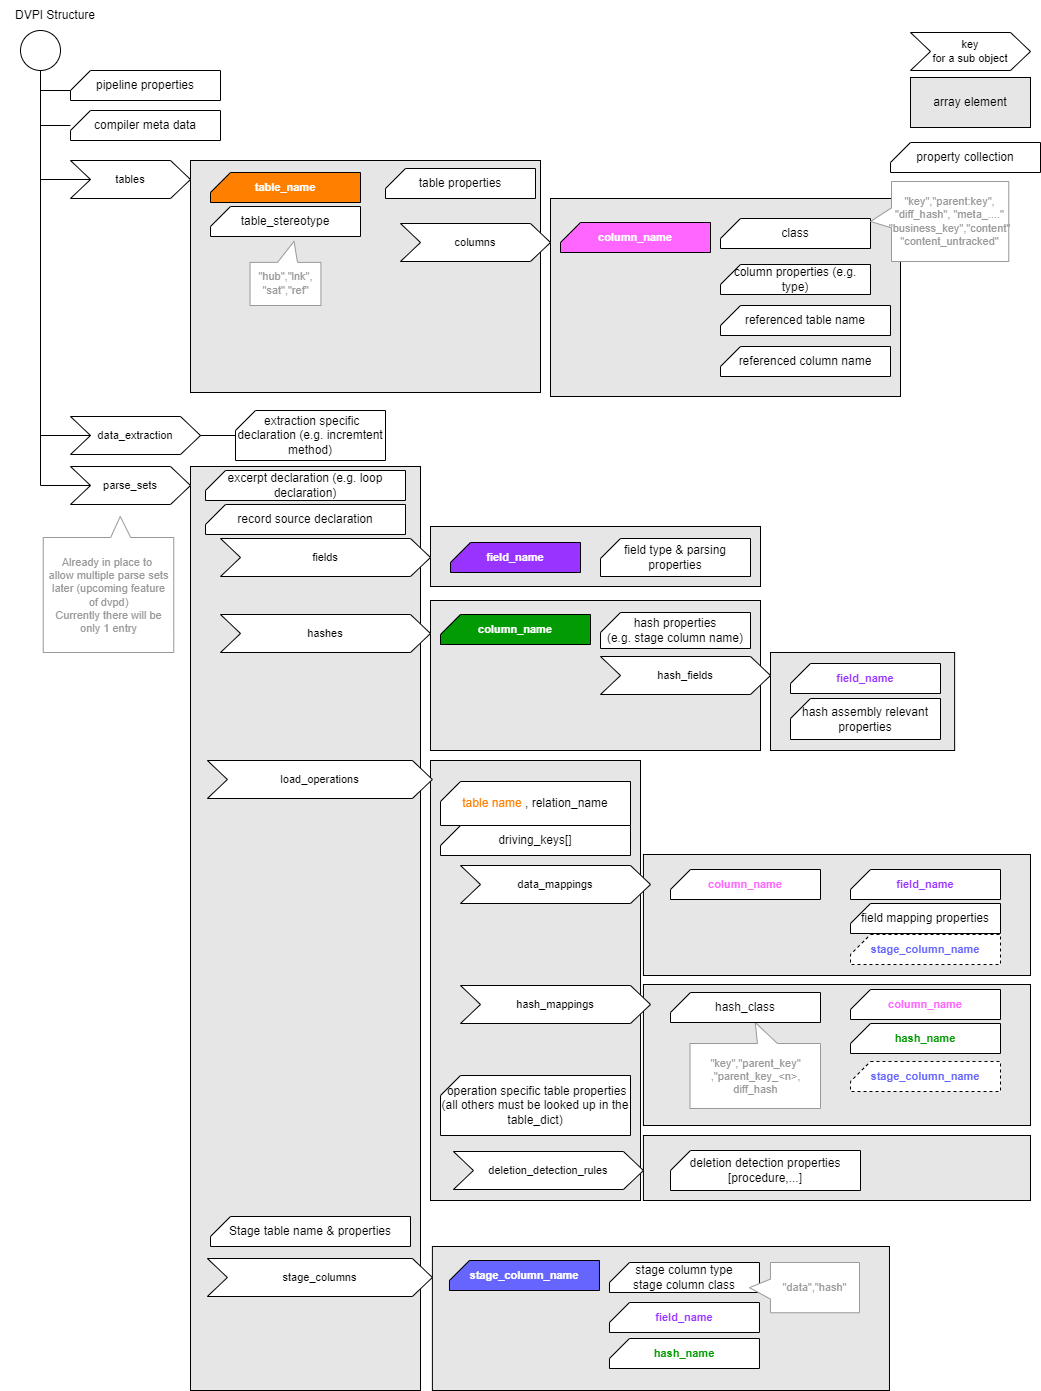

The diagram above was exported from draw.io. Its source (the exported page's mxGraphModel, read from the mxfile embedded in the PNG):
<mxGraphModel dx="1356" dy="868" grid="1" gridSize="10" guides="1" tooltips="1" connect="1" arrows="1" fold="1" page="1" pageScale="1" pageWidth="1169" pageHeight="827" math="0" shadow="0">
  <root>
    <mxCell id="0" />
    <mxCell id="1" parent="0" />
    <mxCell id="3iFCwIwPZDiCpgDK_VcL-3" value="" style="rounded=0;whiteSpace=wrap;html=1;fillColor=#E6E6E6;" parent="1" vertex="1">
      <mxGeometry x="682.93" y="1215" width="387.07" height="65" as="geometry" />
    </mxCell>
    <mxCell id="1iFYkRi7njt9rgcuKng1-18" value="" style="rounded=0;whiteSpace=wrap;html=1;fillColor=#E6E6E6;" parent="1" vertex="1">
      <mxGeometry x="471.89" y="1326" width="457.07" height="144" as="geometry" />
    </mxCell>
    <mxCell id="1iFYkRi7njt9rgcuKng1-17" value="" style="rounded=0;whiteSpace=wrap;html=1;fillColor=#E6E6E6;" parent="1" vertex="1">
      <mxGeometry x="682.93" y="1064" width="387.07" height="141" as="geometry" />
    </mxCell>
    <mxCell id="1iFYkRi7njt9rgcuKng1-14" value="" style="rounded=0;whiteSpace=wrap;html=1;fillColor=#E6E6E6;" parent="1" vertex="1">
      <mxGeometry x="682.93" y="934" width="387.07" height="121" as="geometry" />
    </mxCell>
    <mxCell id="1iFYkRi7njt9rgcuKng1-12" value="" style="rounded=0;whiteSpace=wrap;html=1;fillColor=#E6E6E6;" parent="1" vertex="1">
      <mxGeometry x="470" y="680" width="330" height="150" as="geometry" />
    </mxCell>
    <mxCell id="1iFYkRi7njt9rgcuKng1-10" value="" style="rounded=0;whiteSpace=wrap;html=1;fillColor=#E6E6E6;" parent="1" vertex="1">
      <mxGeometry x="470" y="606" width="330" height="60" as="geometry" />
    </mxCell>
    <mxCell id="1iFYkRi7njt9rgcuKng1-8" value="" style="rounded=0;whiteSpace=wrap;html=1;fillColor=#E6E6E6;" parent="1" vertex="1">
      <mxGeometry x="590" y="278" width="350" height="198" as="geometry" />
    </mxCell>
    <mxCell id="1iFYkRi7njt9rgcuKng1-5" value="" style="rounded=0;whiteSpace=wrap;html=1;fillColor=#E6E6E6;" parent="1" vertex="1">
      <mxGeometry x="230" y="240" width="350" height="232" as="geometry" />
    </mxCell>
    <mxCell id="AIiXNz0uD6S7sm90jQsj-1" value="DVPI Structure" style="text;html=1;strokeColor=none;fillColor=none;align=center;verticalAlign=middle;whiteSpace=wrap;rounded=0;" parent="1" vertex="1">
      <mxGeometry x="40" y="80" width="110" height="30" as="geometry" />
    </mxCell>
    <mxCell id="AIiXNz0uD6S7sm90jQsj-26" value="" style="rounded=0;whiteSpace=wrap;html=1;fillColor=#E6E6E6;" parent="1" vertex="1">
      <mxGeometry x="230" y="546" width="230" height="924" as="geometry" />
    </mxCell>
    <mxCell id="AIiXNz0uD6S7sm90jQsj-45" style="edgeStyle=orthogonalEdgeStyle;shape=connector;rounded=0;orthogonalLoop=1;jettySize=auto;html=1;entryX=0.5;entryY=1;entryDx=0;entryDy=0;entryPerimeter=0;labelBackgroundColor=default;strokeColor=default;fontFamily=Helvetica;fontSize=11;fontColor=default;endArrow=none;endFill=0;" parent="1" source="AIiXNz0uD6S7sm90jQsj-50" target="AIiXNz0uD6S7sm90jQsj-38" edge="1">
      <mxGeometry relative="1" as="geometry">
        <mxPoint x="110" y="230" as="sourcePoint" />
      </mxGeometry>
    </mxCell>
    <mxCell id="AIiXNz0uD6S7sm90jQsj-42" style="edgeStyle=orthogonalEdgeStyle;rounded=0;orthogonalLoop=1;jettySize=auto;html=1;endArrow=none;endFill=0;entryX=0;entryY=0;entryDx=0;entryDy=20;entryPerimeter=0;" parent="1" source="AIiXNz0uD6S7sm90jQsj-38" target="AIiXNz0uD6S7sm90jQsj-39" edge="1">
      <mxGeometry relative="1" as="geometry">
        <Array as="points">
          <mxPoint x="80" y="170" />
        </Array>
      </mxGeometry>
    </mxCell>
    <mxCell id="AIiXNz0uD6S7sm90jQsj-38" value="" style="verticalLabelPosition=bottom;verticalAlign=top;html=1;shape=mxgraph.flowchart.on-page_reference;" parent="1" vertex="1">
      <mxGeometry x="60" y="110" width="40" height="40" as="geometry" />
    </mxCell>
    <mxCell id="AIiXNz0uD6S7sm90jQsj-39" value="pipeline properties" style="verticalLabelPosition=middle;verticalAlign=middle;html=1;shape=card;whiteSpace=wrap;size=20;arcSize=12;labelPosition=center;align=center;" parent="1" vertex="1">
      <mxGeometry x="110" y="150" width="150" height="30" as="geometry" />
    </mxCell>
    <mxCell id="AIiXNz0uD6S7sm90jQsj-46" style="edgeStyle=orthogonalEdgeStyle;shape=connector;rounded=0;orthogonalLoop=1;jettySize=auto;html=1;entryX=0.5;entryY=1;entryDx=0;entryDy=0;entryPerimeter=0;labelBackgroundColor=default;strokeColor=default;fontFamily=Helvetica;fontSize=11;fontColor=default;endArrow=none;endFill=0;" parent="1" source="AIiXNz0uD6S7sm90jQsj-49" target="AIiXNz0uD6S7sm90jQsj-38" edge="1">
      <mxGeometry relative="1" as="geometry" />
    </mxCell>
    <mxCell id="AIiXNz0uD6S7sm90jQsj-49" value="tables" style="shape=step;perimeter=stepPerimeter;whiteSpace=wrap;html=1;fixedSize=1;fontFamily=Helvetica;fontSize=11;fontColor=default;" parent="1" vertex="1">
      <mxGeometry x="110" y="240" width="120" height="38" as="geometry" />
    </mxCell>
    <mxCell id="AIiXNz0uD6S7sm90jQsj-50" value="parse_sets" style="shape=step;perimeter=stepPerimeter;whiteSpace=wrap;html=1;fixedSize=1;fontFamily=Helvetica;fontSize=11;fontColor=default;" parent="1" vertex="1">
      <mxGeometry x="110" y="546" width="120" height="38" as="geometry" />
    </mxCell>
    <mxCell id="AIiXNz0uD6S7sm90jQsj-51" value="key&lt;br&gt;for a sub object" style="shape=step;perimeter=stepPerimeter;whiteSpace=wrap;html=1;fixedSize=1;fontFamily=Helvetica;fontSize=11;fontColor=default;" parent="1" vertex="1">
      <mxGeometry x="950" y="112" width="120" height="38" as="geometry" />
    </mxCell>
    <mxCell id="AIiXNz0uD6S7sm90jQsj-52" value="property collection" style="verticalLabelPosition=middle;verticalAlign=middle;html=1;shape=card;whiteSpace=wrap;size=20;arcSize=12;labelPosition=center;align=center;" parent="1" vertex="1">
      <mxGeometry x="930" y="222" width="150" height="30" as="geometry" />
    </mxCell>
    <mxCell id="AIiXNz0uD6S7sm90jQsj-57" value="array element" style="rounded=0;whiteSpace=wrap;html=1;fillColor=#E6E6E6;" parent="1" vertex="1">
      <mxGeometry x="950" y="157" width="120" height="50" as="geometry" />
    </mxCell>
    <mxCell id="AIiXNz0uD6S7sm90jQsj-60" value="Stage table name &amp;amp; properties" style="verticalLabelPosition=middle;verticalAlign=middle;html=1;shape=card;whiteSpace=wrap;size=20;arcSize=12;labelPosition=center;align=center;" parent="1" vertex="1">
      <mxGeometry x="250" y="1296" width="200" height="30" as="geometry" />
    </mxCell>
    <mxCell id="AIiXNz0uD6S7sm90jQsj-61" value="excerpt declaration (e.g. loop declaration)" style="verticalLabelPosition=middle;verticalAlign=middle;html=1;shape=card;whiteSpace=wrap;size=20;arcSize=12;labelPosition=center;align=center;" parent="1" vertex="1">
      <mxGeometry x="245" y="550" width="200" height="30" as="geometry" />
    </mxCell>
    <mxCell id="AIiXNz0uD6S7sm90jQsj-63" value="fields" style="shape=step;perimeter=stepPerimeter;whiteSpace=wrap;html=1;fixedSize=1;fontFamily=Helvetica;fontSize=11;fontColor=default;" parent="1" vertex="1">
      <mxGeometry x="260" y="618" width="210" height="38" as="geometry" />
    </mxCell>
    <mxCell id="AIiXNz0uD6S7sm90jQsj-66" value="hashes" style="shape=step;perimeter=stepPerimeter;whiteSpace=wrap;html=1;fixedSize=1;fontFamily=Helvetica;fontSize=11;fontColor=default;" parent="1" vertex="1">
      <mxGeometry x="260" y="694" width="210" height="38" as="geometry" />
    </mxCell>
    <mxCell id="AIiXNz0uD6S7sm90jQsj-67" value="field type &amp;amp; parsing properties" style="verticalLabelPosition=middle;verticalAlign=middle;html=1;shape=card;whiteSpace=wrap;size=20;arcSize=12;labelPosition=center;align=center;" parent="1" vertex="1">
      <mxGeometry x="640" y="618" width="150" height="38" as="geometry" />
    </mxCell>
    <mxCell id="AIiXNz0uD6S7sm90jQsj-71" value="hash properties&lt;br&gt;(e.g. stage column name)" style="verticalLabelPosition=middle;verticalAlign=middle;html=1;shape=card;whiteSpace=wrap;size=20;arcSize=12;labelPosition=center;align=center;" parent="1" vertex="1">
      <mxGeometry x="640" y="692" width="150" height="36" as="geometry" />
    </mxCell>
    <mxCell id="AIiXNz0uD6S7sm90jQsj-73" value="" style="rounded=0;whiteSpace=wrap;html=1;fillColor=#E6E6E6;" parent="1" vertex="1">
      <mxGeometry x="810" y="732" width="184.13" height="98" as="geometry" />
    </mxCell>
    <mxCell id="AIiXNz0uD6S7sm90jQsj-74" value="hash_fields" style="shape=step;perimeter=stepPerimeter;whiteSpace=wrap;html=1;fixedSize=1;fontFamily=Helvetica;fontSize=11;fontColor=default;" parent="1" vertex="1">
      <mxGeometry x="640" y="736" width="170" height="38" as="geometry" />
    </mxCell>
    <mxCell id="AIiXNz0uD6S7sm90jQsj-76" value="field_name" style="verticalLabelPosition=middle;verticalAlign=middle;html=1;shape=card;whiteSpace=wrap;size=20;arcSize=12;labelPosition=center;align=center;fontSize=11;fontColor=#9933FF;fontStyle=1;" parent="1" vertex="1">
      <mxGeometry x="830" y="743" width="150" height="30" as="geometry" />
    </mxCell>
    <mxCell id="AIiXNz0uD6S7sm90jQsj-77" value="hash assembly relevant properties" style="verticalLabelPosition=middle;verticalAlign=middle;html=1;shape=card;whiteSpace=wrap;size=20;arcSize=12;labelPosition=center;align=center;" parent="1" vertex="1">
      <mxGeometry x="830" y="778" width="150" height="41" as="geometry" />
    </mxCell>
    <mxCell id="AIiXNz0uD6S7sm90jQsj-81" value="table properties" style="verticalLabelPosition=middle;verticalAlign=middle;html=1;shape=card;whiteSpace=wrap;size=20;arcSize=12;labelPosition=center;align=center;" parent="1" vertex="1">
      <mxGeometry x="425" y="248" width="150" height="30" as="geometry" />
    </mxCell>
    <mxCell id="AIiXNz0uD6S7sm90jQsj-85" value="columns" style="shape=step;perimeter=stepPerimeter;whiteSpace=wrap;html=1;fixedSize=1;fontFamily=Helvetica;fontSize=11;fontColor=default;" parent="1" vertex="1">
      <mxGeometry x="440" y="303" width="150" height="38" as="geometry" />
    </mxCell>
    <mxCell id="AIiXNz0uD6S7sm90jQsj-90" value="class" style="verticalLabelPosition=middle;verticalAlign=middle;html=1;shape=card;whiteSpace=wrap;size=20;arcSize=12;labelPosition=center;align=center;" parent="1" vertex="1">
      <mxGeometry x="760" y="298" width="150" height="30" as="geometry" />
    </mxCell>
    <mxCell id="AIiXNz0uD6S7sm90jQsj-91" value="column properties (e.g. type)" style="verticalLabelPosition=middle;verticalAlign=middle;html=1;shape=card;whiteSpace=wrap;size=20;arcSize=12;labelPosition=center;align=center;" parent="1" vertex="1">
      <mxGeometry x="760" y="344" width="150" height="30" as="geometry" />
    </mxCell>
    <mxCell id="AIiXNz0uD6S7sm90jQsj-93" style="edgeStyle=orthogonalEdgeStyle;shape=connector;rounded=0;orthogonalLoop=1;jettySize=auto;html=1;entryX=0.5;entryY=1;entryDx=0;entryDy=0;entryPerimeter=0;labelBackgroundColor=default;strokeColor=default;fontFamily=Helvetica;fontSize=11;fontColor=default;endArrow=none;endFill=0;" parent="1" source="AIiXNz0uD6S7sm90jQsj-92" target="AIiXNz0uD6S7sm90jQsj-38" edge="1">
      <mxGeometry relative="1" as="geometry" />
    </mxCell>
    <mxCell id="AIiXNz0uD6S7sm90jQsj-92" value="data_extraction" style="shape=step;perimeter=stepPerimeter;whiteSpace=wrap;html=1;fixedSize=1;fontFamily=Helvetica;fontSize=11;fontColor=default;" parent="1" vertex="1">
      <mxGeometry x="110" y="496" width="130" height="38" as="geometry" />
    </mxCell>
    <mxCell id="AIiXNz0uD6S7sm90jQsj-95" style="edgeStyle=orthogonalEdgeStyle;shape=connector;rounded=0;orthogonalLoop=1;jettySize=auto;html=1;labelBackgroundColor=default;strokeColor=default;fontFamily=Helvetica;fontSize=11;fontColor=default;endArrow=none;endFill=0;" parent="1" source="AIiXNz0uD6S7sm90jQsj-94" target="AIiXNz0uD6S7sm90jQsj-92" edge="1">
      <mxGeometry relative="1" as="geometry" />
    </mxCell>
    <mxCell id="AIiXNz0uD6S7sm90jQsj-94" value="&amp;nbsp;extraction specific declaration (e.g. incremtent method)" style="verticalLabelPosition=middle;verticalAlign=middle;html=1;shape=card;whiteSpace=wrap;size=20;arcSize=12;labelPosition=center;align=center;" parent="1" vertex="1">
      <mxGeometry x="275" y="490" width="150" height="50" as="geometry" />
    </mxCell>
    <mxCell id="AIiXNz0uD6S7sm90jQsj-102" value="" style="rounded=0;whiteSpace=wrap;html=1;fillColor=#E6E6E6;" parent="1" vertex="1">
      <mxGeometry x="470" y="840" width="210" height="440" as="geometry" />
    </mxCell>
    <mxCell id="AIiXNz0uD6S7sm90jQsj-104" value="&lt;font color=&quot;#ff8000&quot;&gt;table name&lt;/font&gt;&amp;nbsp;, relation_name" style="verticalLabelPosition=middle;verticalAlign=middle;html=1;shape=card;whiteSpace=wrap;size=20;arcSize=12;labelPosition=center;align=center;" parent="1" vertex="1">
      <mxGeometry x="480" y="861" width="190" height="44" as="geometry" />
    </mxCell>
    <mxCell id="AIiXNz0uD6S7sm90jQsj-107" value="data_mappings" style="shape=step;perimeter=stepPerimeter;whiteSpace=wrap;html=1;fixedSize=1;fontFamily=Helvetica;fontSize=11;fontColor=default;" parent="1" vertex="1">
      <mxGeometry x="500" y="945" width="190" height="38" as="geometry" />
    </mxCell>
    <mxCell id="AIiXNz0uD6S7sm90jQsj-108" value="hash_mappings" style="shape=step;perimeter=stepPerimeter;whiteSpace=wrap;html=1;fixedSize=1;fontFamily=Helvetica;fontSize=11;fontColor=default;" parent="1" vertex="1">
      <mxGeometry x="500" y="1065" width="190" height="38" as="geometry" />
    </mxCell>
    <mxCell id="AIiXNz0uD6S7sm90jQsj-111" value="field_name" style="verticalLabelPosition=middle;verticalAlign=middle;html=1;shape=card;whiteSpace=wrap;size=20;arcSize=12;labelPosition=center;align=center;fontSize=11;fontColor=#9933FF;fontStyle=1;" parent="1" vertex="1">
      <mxGeometry x="890" y="949" width="150" height="30" as="geometry" />
    </mxCell>
    <mxCell id="AIiXNz0uD6S7sm90jQsj-115" value="column_name" style="verticalLabelPosition=middle;verticalAlign=middle;html=1;shape=card;whiteSpace=wrap;size=20;arcSize=12;labelPosition=center;align=center;fontSize=11;fontColor=#FF66FF;fontStyle=1" parent="1" vertex="1">
      <mxGeometry x="890" y="1069" width="150" height="30" as="geometry" />
    </mxCell>
    <mxCell id="AIiXNz0uD6S7sm90jQsj-116" value="hash_name" style="verticalLabelPosition=middle;verticalAlign=middle;html=1;shape=card;whiteSpace=wrap;size=20;arcSize=12;labelPosition=center;align=center;fontSize=11;fontColor=#039b03;fontStyle=1;" parent="1" vertex="1">
      <mxGeometry x="890" y="1103" width="150" height="30" as="geometry" />
    </mxCell>
    <mxCell id="AIiXNz0uD6S7sm90jQsj-119" value="&amp;nbsp;operation specific table properties (all others must be looked up in the table_dict)" style="verticalLabelPosition=middle;verticalAlign=middle;html=1;shape=card;whiteSpace=wrap;size=20;arcSize=12;labelPosition=center;align=center;" parent="1" vertex="1">
      <mxGeometry x="480" y="1155" width="190" height="60" as="geometry" />
    </mxCell>
    <mxCell id="bJFqBfdnUQONW290HucD-6" value="&quot;key&quot;,&quot;parent_key&quot;&lt;br&gt;,&quot;parent_key_&amp;lt;n&amp;gt;,&lt;br&gt;diff_hash" style="shape=callout;whiteSpace=wrap;html=1;perimeter=calloutPerimeter;fontFamily=Helvetica;fontSize=11;fontColor=#999999;size=21;position=0.33;direction=west;strokeColor=#999999;" parent="1" vertex="1">
      <mxGeometry x="729.5" y="1102" width="130.5" height="86" as="geometry" />
    </mxCell>
    <mxCell id="bJFqBfdnUQONW290HucD-9" value="field mapping properties" style="verticalLabelPosition=middle;verticalAlign=middle;html=1;shape=card;whiteSpace=wrap;size=20;arcSize=12;labelPosition=center;align=center;fontSize=12;fontColor=default;fontStyle=0;" parent="1" vertex="1">
      <mxGeometry x="890" y="983" width="150" height="30" as="geometry" />
    </mxCell>
    <mxCell id="bJFqBfdnUQONW290HucD-11" value="stage_columns" style="shape=step;perimeter=stepPerimeter;whiteSpace=wrap;html=1;fixedSize=1;fontFamily=Helvetica;fontSize=11;fontColor=default;" parent="1" vertex="1">
      <mxGeometry x="246.89000000000001" y="1338" width="225" height="38" as="geometry" />
    </mxCell>
    <mxCell id="bJFqBfdnUQONW290HucD-15" value="field_name" style="verticalLabelPosition=middle;verticalAlign=middle;html=1;shape=card;whiteSpace=wrap;size=20;arcSize=12;labelPosition=center;align=center;fontSize=11;fontColor=#9933FF;fontStyle=1;" parent="1" vertex="1">
      <mxGeometry x="648.96" y="1382" width="150" height="30" as="geometry" />
    </mxCell>
    <mxCell id="bJFqBfdnUQONW290HucD-18" value="stage_column_name" style="verticalLabelPosition=middle;verticalAlign=middle;html=1;shape=card;whiteSpace=wrap;size=20;arcSize=12;labelPosition=center;align=center;fontSize=11;fontColor=#6666FF;fontStyle=1;dashed=1;" parent="1" vertex="1">
      <mxGeometry x="890" y="1141" width="150" height="30" as="geometry" />
    </mxCell>
    <mxCell id="bJFqBfdnUQONW290HucD-20" value="stage_column_name" style="verticalLabelPosition=middle;verticalAlign=middle;html=1;shape=card;whiteSpace=wrap;size=20;arcSize=12;labelPosition=center;align=center;fontSize=11;fontColor=#6666FF;fontStyle=1;dashed=1;" parent="1" vertex="1">
      <mxGeometry x="890" y="1014" width="150" height="30" as="geometry" />
    </mxCell>
    <mxCell id="bJFqBfdnUQONW290HucD-22" value="Already in place to&amp;nbsp;&lt;br&gt;allow multiple parse sets later (upcoming feature&lt;br&gt;of dvpd)&lt;br&gt;Currently there will be only 1 entry" style="shape=callout;whiteSpace=wrap;html=1;perimeter=calloutPerimeter;fontFamily=Helvetica;fontSize=11;fontColor=#999999;size=21;position=0.33;direction=west;strokeColor=#999999;position2=0.41;" parent="1" vertex="1">
      <mxGeometry x="82.75" y="596" width="130.5" height="136" as="geometry" />
    </mxCell>
    <mxCell id="bJFqBfdnUQONW290HucD-23" value="record source declaration" style="verticalLabelPosition=middle;verticalAlign=middle;html=1;shape=card;whiteSpace=wrap;size=20;arcSize=12;labelPosition=center;align=center;" parent="1" vertex="1">
      <mxGeometry x="245" y="584" width="200" height="30" as="geometry" />
    </mxCell>
    <mxCell id="bJFqBfdnUQONW290HucD-28" style="edgeStyle=orthogonalEdgeStyle;shape=connector;rounded=0;orthogonalLoop=1;jettySize=auto;html=1;labelBackgroundColor=default;strokeColor=default;fontFamily=Helvetica;fontSize=11;fontColor=default;endArrow=none;endFill=0;" parent="1" source="bJFqBfdnUQONW290HucD-27" target="AIiXNz0uD6S7sm90jQsj-38" edge="1">
      <mxGeometry relative="1" as="geometry" />
    </mxCell>
    <mxCell id="bJFqBfdnUQONW290HucD-27" value="compiler meta data" style="verticalLabelPosition=middle;verticalAlign=middle;html=1;shape=card;whiteSpace=wrap;size=20;arcSize=12;labelPosition=center;align=center;" parent="1" vertex="1">
      <mxGeometry x="110" y="190" width="150" height="30" as="geometry" />
    </mxCell>
    <mxCell id="bJFqBfdnUQONW290HucD-29" value="referenced table name" style="verticalLabelPosition=middle;verticalAlign=middle;html=1;shape=card;whiteSpace=wrap;size=20;arcSize=12;labelPosition=center;align=center;" parent="1" vertex="1">
      <mxGeometry x="760" y="385" width="170" height="30" as="geometry" />
    </mxCell>
    <mxCell id="bJFqBfdnUQONW290HucD-31" value="referenced column name" style="verticalLabelPosition=middle;verticalAlign=middle;html=1;shape=card;whiteSpace=wrap;size=20;arcSize=12;labelPosition=center;align=center;" parent="1" vertex="1">
      <mxGeometry x="760" y="426" width="170" height="30" as="geometry" />
    </mxCell>
    <mxCell id="bJFqBfdnUQONW290HucD-33" value="hash_name" style="verticalLabelPosition=middle;verticalAlign=middle;html=1;shape=card;whiteSpace=wrap;size=20;arcSize=12;labelPosition=center;align=center;fontSize=11;fontColor=#039b03;fontStyle=1;" parent="1" vertex="1">
      <mxGeometry x="648.96" y="1418" width="150" height="30" as="geometry" />
    </mxCell>
    <mxCell id="bJFqBfdnUQONW290HucD-36" value="stage column type&lt;br&gt;stage column class" style="verticalLabelPosition=middle;verticalAlign=middle;html=1;shape=card;whiteSpace=wrap;size=20;arcSize=12;labelPosition=center;align=center;" parent="1" vertex="1">
      <mxGeometry x="648.96" y="1342" width="150" height="30" as="geometry" />
    </mxCell>
    <mxCell id="bJFqBfdnUQONW290HucD-37" value="&quot;data&quot;,&quot;hash&quot;" style="shape=callout;whiteSpace=wrap;html=1;perimeter=calloutPerimeter;fontFamily=Helvetica;fontSize=11;fontColor=#999999;size=21;position=0.33;direction=south;strokeColor=#999999;" parent="1" vertex="1">
      <mxGeometry x="788.96" y="1342" width="110" height="50.25" as="geometry" />
    </mxCell>
    <mxCell id="bJFqBfdnUQONW290HucD-42" value="&quot;key&quot;,&quot;parent:key&quot;, &quot;diff_hash&quot;, &quot;meta_....&quot;&lt;br&gt;&quot;business_key&quot;,&quot;content&quot;&lt;br&gt;&quot;content_untracked&quot;" style="shape=callout;whiteSpace=wrap;html=1;perimeter=calloutPerimeter;fontFamily=Helvetica;fontSize=11;fontColor=#999999;size=21;position=0.33;direction=south;strokeColor=#999999;" parent="1" vertex="1">
      <mxGeometry x="910" y="261" width="138.25" height="80" as="geometry" />
    </mxCell>
    <mxCell id="1iFYkRi7njt9rgcuKng1-6" value="table_name" style="verticalLabelPosition=middle;verticalAlign=middle;html=1;shape=card;whiteSpace=wrap;size=20;arcSize=12;labelPosition=center;align=center;fontSize=11;fillColor=#FF8000;fontColor=#FFFFFF;fontStyle=1;" parent="1" vertex="1">
      <mxGeometry x="250" y="252" width="150" height="30" as="geometry" />
    </mxCell>
    <mxCell id="1iFYkRi7njt9rgcuKng1-7" value="column_name" style="verticalLabelPosition=middle;verticalAlign=middle;html=1;shape=card;whiteSpace=wrap;size=20;arcSize=12;labelPosition=center;align=center;fontSize=11;fillColor=#FF66FF;fontColor=#FFFFFF;fontStyle=1;labelBackgroundColor=none;" parent="1" vertex="1">
      <mxGeometry x="600" y="302" width="150" height="30" as="geometry" />
    </mxCell>
    <mxCell id="1iFYkRi7njt9rgcuKng1-9" value="field_name" style="verticalLabelPosition=middle;verticalAlign=middle;html=1;shape=card;whiteSpace=wrap;size=20;arcSize=12;labelPosition=center;align=center;fontSize=11;fillColor=#9933FF;fontColor=#FFFFFF;fontStyle=1;labelBackgroundColor=none;" parent="1" vertex="1">
      <mxGeometry x="490" y="622" width="130" height="30" as="geometry" />
    </mxCell>
    <mxCell id="1iFYkRi7njt9rgcuKng1-11" value="column_name" style="verticalLabelPosition=middle;verticalAlign=middle;html=1;shape=card;whiteSpace=wrap;size=20;arcSize=12;labelPosition=center;align=center;fontSize=11;fillColor=#039B03;fontColor=#FFFFFF;fontStyle=1;labelBackgroundColor=none;" parent="1" vertex="1">
      <mxGeometry x="480" y="694" width="150" height="30" as="geometry" />
    </mxCell>
    <mxCell id="1iFYkRi7njt9rgcuKng1-13" value="column_name" style="verticalLabelPosition=middle;verticalAlign=middle;html=1;shape=card;whiteSpace=wrap;size=20;arcSize=12;labelPosition=center;align=center;fontSize=11;fontColor=#FF66FF;fontStyle=1" parent="1" vertex="1">
      <mxGeometry x="710" y="949" width="150" height="30" as="geometry" />
    </mxCell>
    <mxCell id="1iFYkRi7njt9rgcuKng1-15" value="hash_class" style="verticalLabelPosition=middle;verticalAlign=middle;html=1;shape=card;whiteSpace=wrap;size=20;arcSize=12;labelPosition=center;align=center;" parent="1" vertex="1">
      <mxGeometry x="710" y="1072" width="150" height="30" as="geometry" />
    </mxCell>
    <mxCell id="1iFYkRi7njt9rgcuKng1-19" value="stage_column_name" style="verticalLabelPosition=middle;verticalAlign=middle;html=1;shape=card;whiteSpace=wrap;size=20;arcSize=12;labelPosition=center;align=center;fontSize=11;fontColor=#FFFFFF;fontStyle=1;fillColor=#6666FF;labelBackgroundColor=none;" parent="1" vertex="1">
      <mxGeometry x="488.96" y="1340" width="150" height="30" as="geometry" />
    </mxCell>
    <mxCell id="3iFCwIwPZDiCpgDK_VcL-1" value="deletion detection properties&lt;br&gt;[procedure,...]" style="verticalLabelPosition=middle;verticalAlign=middle;html=1;shape=card;whiteSpace=wrap;size=20;arcSize=12;labelPosition=center;align=center;" parent="1" vertex="1">
      <mxGeometry x="710" y="1230" width="190" height="40" as="geometry" />
    </mxCell>
    <mxCell id="3iFCwIwPZDiCpgDK_VcL-2" value="deletion_detection_rules" style="shape=step;perimeter=stepPerimeter;whiteSpace=wrap;html=1;fixedSize=1;fontFamily=Helvetica;fontSize=11;fontColor=default;" parent="1" vertex="1">
      <mxGeometry x="492.93" y="1231" width="190" height="38" as="geometry" />
    </mxCell>
    <mxCell id="Ujr6dmA6VmkAoZ3VVX9n-1" value="&lt;font&gt;driving_keys[]&lt;/font&gt;" style="verticalLabelPosition=middle;verticalAlign=middle;html=1;shape=card;whiteSpace=wrap;size=20;arcSize=12;labelPosition=center;align=center;fontColor=#000000;" vertex="1" parent="1">
      <mxGeometry x="480" y="905" width="190" height="30" as="geometry" />
    </mxCell>
    <mxCell id="Ujr6dmA6VmkAoZ3VVX9n-2" value="table_stereotype" style="verticalLabelPosition=middle;verticalAlign=middle;html=1;shape=card;whiteSpace=wrap;size=20;arcSize=12;labelPosition=center;align=center;" vertex="1" parent="1">
      <mxGeometry x="250" y="286" width="150" height="30" as="geometry" />
    </mxCell>
    <mxCell id="AIiXNz0uD6S7sm90jQsj-78" value="load_operations" style="shape=step;perimeter=stepPerimeter;whiteSpace=wrap;html=1;fixedSize=1;fontFamily=Helvetica;fontSize=11;fontColor=default;" parent="1" vertex="1">
      <mxGeometry x="246.89" y="840" width="225" height="38" as="geometry" />
    </mxCell>
    <mxCell id="Ujr6dmA6VmkAoZ3VVX9n-3" value="&quot;hub&quot;,&quot;lnk&quot;,&lt;br&gt;&quot;sat&quot;,&quot;ref&quot;" style="shape=callout;whiteSpace=wrap;html=1;perimeter=calloutPerimeter;fontFamily=Helvetica;fontSize=11;fontColor=#999999;size=21;position=0.33;direction=west;strokeColor=#999999;position2=0.38;" vertex="1" parent="1">
      <mxGeometry x="289.56" y="320.88" width="70.87" height="64.12" as="geometry" />
    </mxCell>
  </root>
</mxGraphModel>